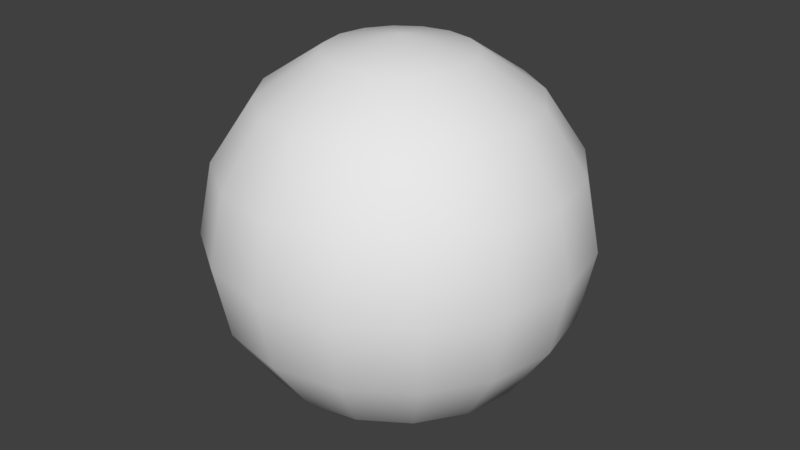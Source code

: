# Source: Vertex.blend  (saved by Blender 2.77.0; exported with 4.5.12 LTS)
import bpy
from mathutils import Matrix  # noqa: F401  (used for matrix-valued properties, if any)

bpy.ops.wm.read_factory_settings(use_empty=True)
scene = bpy.context.scene
scene.name = 'Scene'

# ---- collections
col_collection_1 = bpy.data.collections.new('Collection 1'); scene.collection.children.link(col_collection_1)

# ---- world
world_world = bpy.data.worlds.new('World'); scene.world = world_world
world_world.color = (0.05088, 0.05088, 0.05088)
world_world.use_sun_shadow = False
world_world.sun_shadow_jitter_overblur = 0.0
world_world.cycles.sampling_method = 'MANUAL'

# ---- meshes
me_sphere = bpy.data.meshes.new('Sphere')
me_sphere.from_pydata([(-0.02679, -2.431e-10, 0.06467), (-0.0495, -2.431e-10, 0.0495), (-0.06467, -2.431e-10, 0.02679), (-0.07, -2.431e-10, -3.546e-09), (-0.06467, -2.431e-10, -0.02679), (-0.0495, -2.431e-10, -0.0495), (-0.02679, -2.431e-10, -0.06467), (-0.02475, 0.01025, 0.06467), (-0.04573, 0.01894, 0.0495), (-0.05975, 0.02475, 0.02679), (-0.06467, 0.02679, -3.546e-09), (-0.05975, 0.02475, -0.02679), (-0.04573, 0.01894, -0.0495), (-0.02475, 0.01025, -0.06467), (-0.01894, 0.01894, 0.06467), (-0.035, 0.035, 0.0495), (-0.04573, 0.04573, 0.02679), (-0.0495, 0.0495, -3.546e-09), (-0.04573, 0.04573, -0.02679), (-0.035, 0.035, -0.0495), (-0.01894, 0.01894, -0.06467), (-2.318e-07, -2.431e-10, -0.07), (-0.01025, 0.02475, 0.06467), (-0.01894, 0.04573, 0.0495), (-0.02475, 0.05975, 0.02679), (-0.02679, 0.06467, -3.546e-09), (-0.02475, 0.05975, -0.02679), (-0.01894, 0.04573, -0.0495), (-0.01025, 0.02475, -0.06467), (-2.304e-07, 0.02679, 0.06467), (-2.262e-07, 0.0495, 0.0495), (-2.22e-07, 0.06467, 0.02679), (-2.22e-07, 0.07, -3.546e-09), (-2.22e-07, 0.06467, -0.02679), (-2.262e-07, 0.0495, -0.0495), (-2.252e-07, 0.02679, -0.06467), (0.01025, 0.02475, 0.06467), (0.01894, 0.04573, 0.0495), (0.02475, 0.05975, 0.02679), (0.02679, 0.06467, -3.546e-09), (0.02475, 0.05975, -0.02679), (0.01894, 0.04573, -0.0495), (0.01025, 0.02475, -0.06467), (-2.393e-07, -7.717e-09, 0.07), (0.01894, 0.01894, 0.06467), (0.035, 0.035, 0.0495), (0.04573, 0.04573, 0.02679), (0.0495, 0.0495, -3.546e-09), (0.04573, 0.04573, -0.02679), (0.035, 0.035, -0.0495), (0.01894, 0.01894, -0.06467), (0.02475, 0.01025, 0.06467), (0.04573, 0.01894, 0.0495), (0.05975, 0.02475, 0.02679), (0.06467, 0.02679, -3.546e-09), (0.05975, 0.02475, -0.02679), (0.04573, 0.01894, -0.0495), (0.02475, 0.01025, -0.06467), (0.02679, -5.331e-09, 0.06467), (0.0495, -1.889e-08, 0.0495), (0.06467, -2.098e-08, 0.02679), (0.07, -2.306e-08, -3.546e-09), (0.06467, -2.098e-08, -0.02679), (0.0495, -1.889e-08, -0.0495), (0.02679, -1.159e-08, -0.06467), (0.02475, -0.01025, 0.06467), (0.04573, -0.01894, 0.0495), (0.05975, -0.02475, 0.02679), (0.06467, -0.02679, -3.546e-09), (0.05975, -0.02475, -0.02679), (0.04573, -0.01894, -0.0495), (0.02475, -0.01025, -0.06467), (0.01894, -0.01894, 0.06467), (0.035, -0.035, 0.0495), (0.04573, -0.04573, 0.02679), (0.0495, -0.0495, -3.546e-09), (0.04573, -0.04573, -0.02679), (0.035, -0.035, -0.0495), (0.01894, -0.01894, -0.06467), (0.01025, -0.02475, 0.06467), (0.01894, -0.04573, 0.0495), (0.02475, -0.05975, 0.02679), (0.02679, -0.06467, -3.546e-09), (0.02475, -0.05975, -0.02679), (0.01894, -0.04573, -0.0495), (0.01025, -0.02475, -0.06467), (-2.387e-07, -0.02679, 0.06467), (-2.554e-07, -0.0495, 0.0495), (-2.575e-07, -0.06467, 0.02679), (-2.638e-07, -0.07, -3.546e-09), (-2.575e-07, -0.06467, -0.02679), (-2.554e-07, -0.0495, -0.0495), (-2.45e-07, -0.02679, -0.06467), (-0.01025, -0.02475, 0.06467), (-0.01894, -0.04573, 0.0495), (-0.02475, -0.05975, 0.02679), (-0.02679, -0.06467, -3.546e-09), (-0.02475, -0.05975, -0.02679), (-0.01894, -0.04573, -0.0495), (-0.01025, -0.02475, -0.06467), (-0.01894, -0.01894, 0.06467), (-0.035, -0.035, 0.0495), (-0.04573, -0.04573, 0.02679), (-0.0495, -0.0495, -3.546e-09), (-0.04573, -0.04573, -0.02679), (-0.035, -0.035, -0.0495), (-0.01894, -0.01894, -0.06467), (-0.02475, -0.01025, 0.06467), (-0.04573, -0.01894, 0.0495), (-0.05975, -0.02475, 0.02679), (-0.06467, -0.02679, -3.546e-09), (-0.05975, -0.02475, -0.02679), (-0.04573, -0.01894, -0.0495), (-0.02475, -0.01025, -0.06467)], [], [(0, 43, 7), (21, 6, 13), (5, 4, 11, 12), (3, 2, 9, 10), (1, 0, 7, 8), (6, 5, 12, 13), (4, 3, 10, 11), (2, 1, 8, 9), (10, 9, 16, 17), (8, 7, 14, 15), (13, 12, 19, 20), (11, 10, 17, 18), (9, 8, 15, 16), (7, 43, 14), (21, 13, 20), (12, 11, 18, 19), (20, 19, 27, 28), (18, 17, 25, 26), (16, 15, 23, 24), (14, 43, 22), (21, 20, 28), (19, 18, 26, 27), (17, 16, 24, 25), (15, 14, 22, 23), (24, 23, 30, 31), (22, 43, 29), (21, 28, 35), (27, 26, 33, 34), (25, 24, 31, 32), (23, 22, 29, 30), (28, 27, 34, 35), (26, 25, 32, 33), (21, 35, 42), (34, 33, 40, 41), (32, 31, 38, 39), (30, 29, 36, 37), (35, 34, 41, 42), (33, 32, 39, 40), (31, 30, 37, 38), (29, 43, 36), (37, 36, 44, 45), (42, 41, 49, 50), (40, 39, 47, 48), (38, 37, 45, 46), (36, 43, 44), (21, 42, 50), (41, 40, 48, 49), (39, 38, 46, 47), (50, 49, 56, 57), (48, 47, 54, 55), (46, 45, 52, 53), (44, 43, 51), (21, 50, 57), (49, 48, 55, 56), (47, 46, 53, 54), (45, 44, 51, 52), (51, 43, 58), (21, 57, 64), (56, 55, 62, 63), (54, 53, 60, 61), (52, 51, 58, 59), (57, 56, 63, 64), (55, 54, 61, 62), (53, 52, 59, 60), (63, 62, 69, 70), (61, 60, 67, 68), (59, 58, 65, 66), (64, 63, 70, 71), (62, 61, 68, 69), (60, 59, 66, 67), (58, 43, 65), (21, 64, 71), (71, 70, 77, 78), (69, 68, 75, 76), (67, 66, 73, 74), (65, 43, 72), (21, 71, 78), (70, 69, 76, 77), (68, 67, 74, 75), (66, 65, 72, 73), (76, 75, 82, 83), (74, 73, 80, 81), (72, 43, 79), (21, 78, 85), (77, 76, 83, 84), (75, 74, 81, 82), (73, 72, 79, 80), (78, 77, 84, 85), (21, 85, 92), (84, 83, 90, 91), (82, 81, 88, 89), (80, 79, 86, 87), (85, 84, 91, 92), (83, 82, 89, 90), (81, 80, 87, 88), (79, 43, 86), (89, 88, 95, 96), (87, 86, 93, 94), (92, 91, 98, 99), (90, 89, 96, 97), (88, 87, 94, 95), (86, 43, 93), (21, 92, 99), (91, 90, 97, 98), (99, 98, 105, 106), (97, 96, 103, 104), (95, 94, 101, 102), (93, 43, 100), (21, 99, 106), (98, 97, 104, 105), (96, 95, 102, 103), (94, 93, 100, 101), (102, 101, 108, 109), (100, 43, 107), (21, 106, 113), (105, 104, 111, 112), (103, 102, 109, 110), (101, 100, 107, 108), (106, 105, 112, 113), (104, 103, 110, 111), (21, 113, 6), (112, 111, 4, 5), (110, 109, 2, 3), (108, 107, 0, 1), (113, 112, 5, 6), (111, 110, 3, 4), (109, 108, 1, 2), (107, 43, 0)])
me_sphere.polygons.foreach_set('use_smooth', [True] * 128)
me_sphere.use_remesh_preserve_volume = False
me_sphere.use_remesh_preserve_attributes = False
me_sphere.use_mirror_vertex_groups = False
me_sphere.update()

# ---- objects
ob_sphere = bpy.data.objects.new('Sphere', me_sphere)

# ---- transforms, parenting, visibility, modifiers, constraints
ob_sphere.location = (0.0, 0.0, 0.0)
ob_sphere.lineart.crease_threshold = 0.0

# ---- collection membership
col_collection_1.objects.link(ob_sphere)

# ---- scene / render settings (as saved in the file)
scene.frame_start = 1; scene.frame_end = 250; scene.frame_set(1)
scene.render.engine = 'BLENDER_EEVEE_NEXT'
scene.render.resolution_percentage = 50
scene.render.dither_intensity = 0.0
scene.cycles.use_denoising = False
scene.cycles.samples = 128
scene.cycles.sampling_pattern = 'TABULATED_SOBOL'
scene.cycles.light_sampling_threshold = 0.0
scene.cycles.use_adaptive_sampling = False
scene.cycles.use_light_tree = False
scene.cycles.blur_glossy = 0.0
scene.cycles.sample_clamp_indirect = 0.0
scene.view_settings.view_transform = 'Standard'
bpy.context.view_layer.update()

# ---- added for rendering (the .blend has no active camera and no usable light): camera, sun
cam_auto = bpy.data.cameras.new('AutoCamera')
cam_auto.lens = 50.0
cam_auto.sensor_width = 36.0
cam_auto.clip_end = 1000.0
ob_auto_camera = bpy.data.objects.new('AutoCamera', cam_auto)
scene.collection.objects.link(ob_auto_camera)
ob_auto_camera.location = (0.224355, -0.269226, 0.179484)
ob_auto_camera.rotation_euler = (1.09748, -7.21219e-08, 0.694738)
scene.camera = ob_auto_camera
light_auto_sun = bpy.data.lights.new('AutoSun', 'SUN')
light_auto_sun.energy = 3.0
light_auto_sun.angle = 0.0523599
ob_auto_sun = bpy.data.objects.new('AutoSun', light_auto_sun)
scene.collection.objects.link(ob_auto_sun)
ob_auto_sun.rotation_euler = (0.872665, 0.174533, 0.523599)
bpy.context.view_layer.update()
